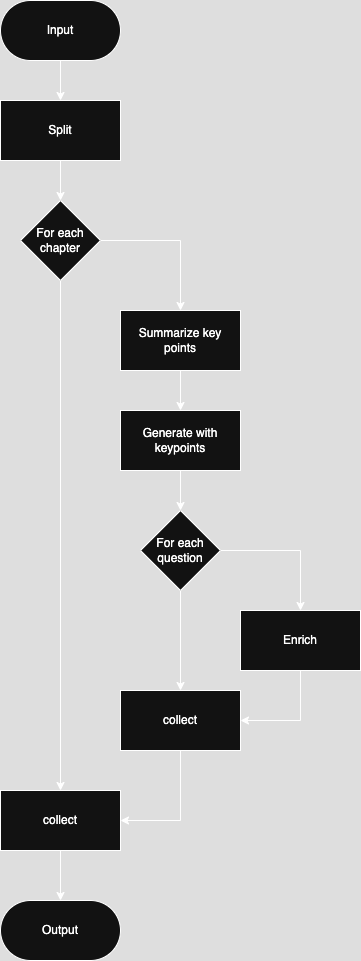

The diagram above was exported from draw.io. Its source (the exported page's mxGraphModel, read from the mxfile embedded in the PNG):
<mxGraphModel dx="2068" dy="1184" grid="1" gridSize="10" guides="1" tooltips="1" connect="1" arrows="1" fold="1" page="1" pageScale="1" pageWidth="850" pageHeight="1100" math="0" shadow="0">
  <root>
    <mxCell id="0" />
    <mxCell id="1" parent="0" />
    <mxCell id="kjPhmAu0SSI0Hj6TJtXN-13" style="edgeStyle=orthogonalEdgeStyle;rounded=0;orthogonalLoop=1;jettySize=auto;html=1;exitX=0.5;exitY=1;exitDx=0;exitDy=0;" edge="1" parent="1" source="kjPhmAu0SSI0Hj6TJtXN-2" target="kjPhmAu0SSI0Hj6TJtXN-3">
      <mxGeometry relative="1" as="geometry" />
    </mxCell>
    <mxCell id="kjPhmAu0SSI0Hj6TJtXN-2" value="Input" style="rounded=1;whiteSpace=wrap;html=1;arcSize=50;" vertex="1" parent="1">
      <mxGeometry x="280" y="250" width="120" height="60" as="geometry" />
    </mxCell>
    <mxCell id="kjPhmAu0SSI0Hj6TJtXN-14" style="edgeStyle=orthogonalEdgeStyle;rounded=0;orthogonalLoop=1;jettySize=auto;html=1;exitX=0.5;exitY=1;exitDx=0;exitDy=0;entryX=0.5;entryY=0;entryDx=0;entryDy=0;" edge="1" parent="1" source="kjPhmAu0SSI0Hj6TJtXN-3" target="kjPhmAu0SSI0Hj6TJtXN-5">
      <mxGeometry relative="1" as="geometry" />
    </mxCell>
    <mxCell id="kjPhmAu0SSI0Hj6TJtXN-3" value="Split" style="rounded=0;whiteSpace=wrap;html=1;" vertex="1" parent="1">
      <mxGeometry x="280" y="350" width="120" height="60" as="geometry" />
    </mxCell>
    <mxCell id="kjPhmAu0SSI0Hj6TJtXN-15" style="edgeStyle=orthogonalEdgeStyle;rounded=0;orthogonalLoop=1;jettySize=auto;html=1;exitX=1;exitY=0.5;exitDx=0;exitDy=0;entryX=0.5;entryY=0;entryDx=0;entryDy=0;" edge="1" parent="1" source="kjPhmAu0SSI0Hj6TJtXN-5" target="kjPhmAu0SSI0Hj6TJtXN-6">
      <mxGeometry relative="1" as="geometry" />
    </mxCell>
    <mxCell id="kjPhmAu0SSI0Hj6TJtXN-24" style="edgeStyle=orthogonalEdgeStyle;rounded=0;orthogonalLoop=1;jettySize=auto;html=1;exitX=0.5;exitY=1;exitDx=0;exitDy=0;entryX=0.5;entryY=0;entryDx=0;entryDy=0;" edge="1" parent="1" source="kjPhmAu0SSI0Hj6TJtXN-5" target="kjPhmAu0SSI0Hj6TJtXN-22">
      <mxGeometry relative="1" as="geometry" />
    </mxCell>
    <mxCell id="kjPhmAu0SSI0Hj6TJtXN-5" value="For each chapter" style="rhombus;whiteSpace=wrap;html=1;" vertex="1" parent="1">
      <mxGeometry x="300" y="450" width="80" height="80" as="geometry" />
    </mxCell>
    <mxCell id="kjPhmAu0SSI0Hj6TJtXN-16" style="edgeStyle=orthogonalEdgeStyle;rounded=0;orthogonalLoop=1;jettySize=auto;html=1;exitX=0.5;exitY=1;exitDx=0;exitDy=0;entryX=0.5;entryY=0;entryDx=0;entryDy=0;" edge="1" parent="1" source="kjPhmAu0SSI0Hj6TJtXN-6" target="kjPhmAu0SSI0Hj6TJtXN-7">
      <mxGeometry relative="1" as="geometry" />
    </mxCell>
    <mxCell id="kjPhmAu0SSI0Hj6TJtXN-6" value="Summarize key points" style="rounded=0;whiteSpace=wrap;html=1;" vertex="1" parent="1">
      <mxGeometry x="400" y="560" width="120" height="60" as="geometry" />
    </mxCell>
    <mxCell id="kjPhmAu0SSI0Hj6TJtXN-17" style="edgeStyle=orthogonalEdgeStyle;rounded=0;orthogonalLoop=1;jettySize=auto;html=1;exitX=0.5;exitY=1;exitDx=0;exitDy=0;entryX=0.5;entryY=0;entryDx=0;entryDy=0;" edge="1" parent="1" source="kjPhmAu0SSI0Hj6TJtXN-7" target="kjPhmAu0SSI0Hj6TJtXN-8">
      <mxGeometry relative="1" as="geometry" />
    </mxCell>
    <mxCell id="kjPhmAu0SSI0Hj6TJtXN-7" value="Generate with keypoints" style="rounded=0;whiteSpace=wrap;html=1;" vertex="1" parent="1">
      <mxGeometry x="400" y="660" width="120" height="60" as="geometry" />
    </mxCell>
    <mxCell id="kjPhmAu0SSI0Hj6TJtXN-18" style="edgeStyle=orthogonalEdgeStyle;rounded=0;orthogonalLoop=1;jettySize=auto;html=1;exitX=1;exitY=0.5;exitDx=0;exitDy=0;entryX=0.5;entryY=0;entryDx=0;entryDy=0;" edge="1" parent="1" source="kjPhmAu0SSI0Hj6TJtXN-8" target="kjPhmAu0SSI0Hj6TJtXN-9">
      <mxGeometry relative="1" as="geometry" />
    </mxCell>
    <mxCell id="kjPhmAu0SSI0Hj6TJtXN-20" style="edgeStyle=orthogonalEdgeStyle;rounded=0;orthogonalLoop=1;jettySize=auto;html=1;exitX=0.5;exitY=1;exitDx=0;exitDy=0;entryX=0.5;entryY=0;entryDx=0;entryDy=0;" edge="1" parent="1" source="kjPhmAu0SSI0Hj6TJtXN-8" target="kjPhmAu0SSI0Hj6TJtXN-11">
      <mxGeometry relative="1" as="geometry" />
    </mxCell>
    <mxCell id="kjPhmAu0SSI0Hj6TJtXN-8" value="For each question" style="rhombus;whiteSpace=wrap;html=1;" vertex="1" parent="1">
      <mxGeometry x="420" y="760" width="80" height="80" as="geometry" />
    </mxCell>
    <mxCell id="kjPhmAu0SSI0Hj6TJtXN-19" style="edgeStyle=orthogonalEdgeStyle;rounded=0;orthogonalLoop=1;jettySize=auto;html=1;exitX=0.5;exitY=1;exitDx=0;exitDy=0;entryX=1;entryY=0.5;entryDx=0;entryDy=0;" edge="1" parent="1" source="kjPhmAu0SSI0Hj6TJtXN-9" target="kjPhmAu0SSI0Hj6TJtXN-11">
      <mxGeometry relative="1" as="geometry" />
    </mxCell>
    <mxCell id="kjPhmAu0SSI0Hj6TJtXN-9" value="Enrich" style="rounded=0;whiteSpace=wrap;html=1;" vertex="1" parent="1">
      <mxGeometry x="520" y="860" width="120" height="60" as="geometry" />
    </mxCell>
    <mxCell id="kjPhmAu0SSI0Hj6TJtXN-23" style="edgeStyle=orthogonalEdgeStyle;rounded=0;orthogonalLoop=1;jettySize=auto;html=1;exitX=0.5;exitY=1;exitDx=0;exitDy=0;entryX=1;entryY=0.5;entryDx=0;entryDy=0;" edge="1" parent="1" source="kjPhmAu0SSI0Hj6TJtXN-11" target="kjPhmAu0SSI0Hj6TJtXN-22">
      <mxGeometry relative="1" as="geometry" />
    </mxCell>
    <mxCell id="kjPhmAu0SSI0Hj6TJtXN-11" value="collect" style="rounded=0;whiteSpace=wrap;html=1;" vertex="1" parent="1">
      <mxGeometry x="400" y="940" width="120" height="60" as="geometry" />
    </mxCell>
    <mxCell id="kjPhmAu0SSI0Hj6TJtXN-12" value="Output" style="rounded=1;whiteSpace=wrap;html=1;arcSize=50;" vertex="1" parent="1">
      <mxGeometry x="280" y="1150" width="120" height="60" as="geometry" />
    </mxCell>
    <mxCell id="kjPhmAu0SSI0Hj6TJtXN-25" style="edgeStyle=orthogonalEdgeStyle;rounded=0;orthogonalLoop=1;jettySize=auto;html=1;exitX=0.5;exitY=1;exitDx=0;exitDy=0;entryX=0.5;entryY=0;entryDx=0;entryDy=0;" edge="1" parent="1" source="kjPhmAu0SSI0Hj6TJtXN-22" target="kjPhmAu0SSI0Hj6TJtXN-12">
      <mxGeometry relative="1" as="geometry" />
    </mxCell>
    <mxCell id="kjPhmAu0SSI0Hj6TJtXN-22" value="collect" style="rounded=0;whiteSpace=wrap;html=1;" vertex="1" parent="1">
      <mxGeometry x="280" y="1040" width="120" height="60" as="geometry" />
    </mxCell>
  </root>
</mxGraphModel>